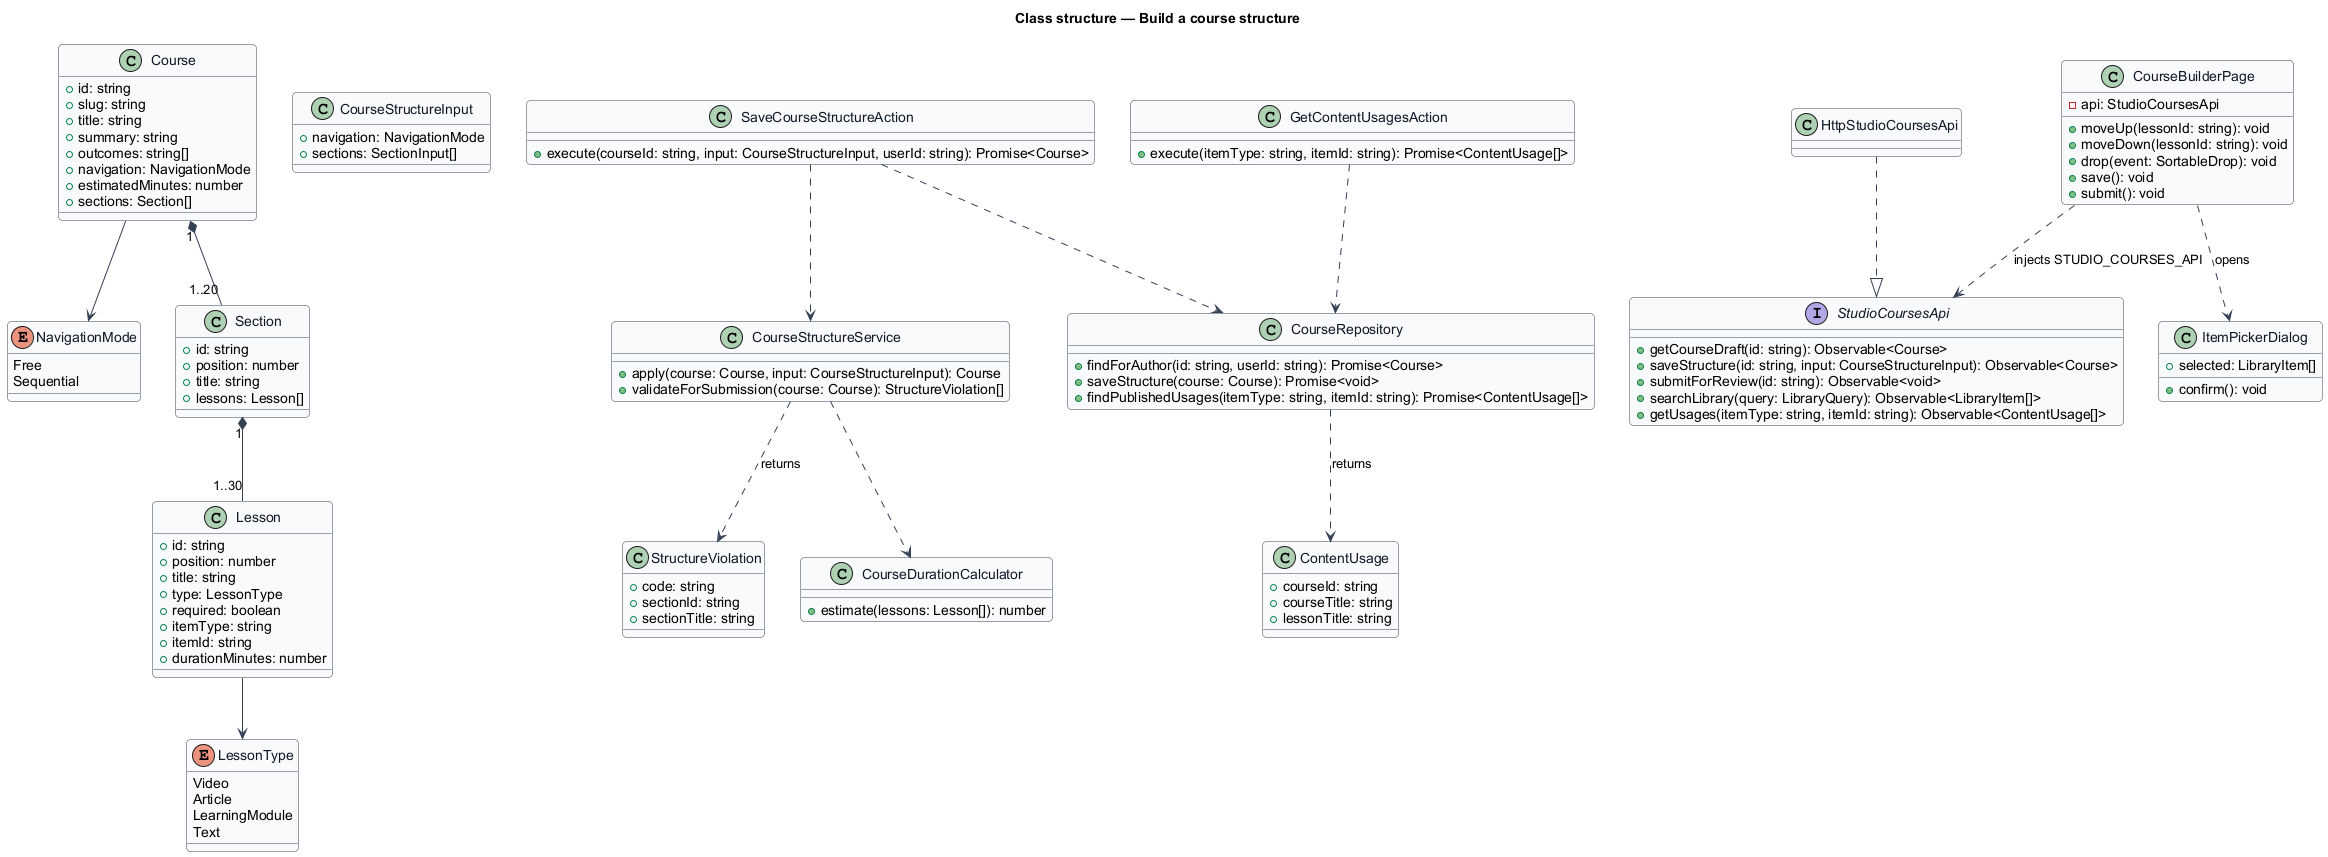

The diagram above was rendered by PlantUML. Its source (embedded in the PNG):
@startuml
' --- shared skin header ---
skinparam backgroundColor #FFFFFF
skinparam shadowing false
skinparam roundcorner 8
skinparam defaultFontName Arial
skinparam ArrowColor #344054
skinparam class {
  BorderColor #344054
  FontColor #101828
  BackgroundColor #F9FAFB
}
' --------------------------
title Class structure — Build a course structure

enum LessonType {
  Video
  Article
  LearningModule
  Text
}
enum NavigationMode {
  Free
  Sequential
}
class Course {
  +id: string
  +slug: string
  +title: string
  +summary: string
  +outcomes: string[]
  +navigation: NavigationMode
  +estimatedMinutes: number
  +sections: Section[]
}
class Section {
  +id: string
  +position: number
  +title: string
  +lessons: Lesson[]
}
class Lesson {
  +id: string
  +position: number
  +title: string
  +type: LessonType
  +required: boolean
  +itemType: string
  +itemId: string
  +durationMinutes: number
}
class CourseStructureInput {
  +navigation: NavigationMode
  +sections: SectionInput[]
}
class StructureViolation {
  +code: string
  +sectionId: string
  +sectionTitle: string
}
class ContentUsage {
  +courseId: string
  +courseTitle: string
  +lessonTitle: string
}
interface StudioCoursesApi {
  +getCourseDraft(id: string): Observable<Course>
  +saveStructure(id: string, input: CourseStructureInput): Observable<Course>
  +submitForReview(id: string): Observable<void>
  +searchLibrary(query: LibraryQuery): Observable<LibraryItem[]>
  +getUsages(itemType: string, itemId: string): Observable<ContentUsage[]>
}
class HttpStudioCoursesApi
class CourseBuilderPage {
  -api: StudioCoursesApi
  +moveUp(lessonId: string): void
  +moveDown(lessonId: string): void
  +drop(event: SortableDrop): void
  +save(): void
  +submit(): void
}
class ItemPickerDialog {
  +selected: LibraryItem[]
  +confirm(): void
}
class SaveCourseStructureAction {
  +execute(courseId: string, input: CourseStructureInput, userId: string): Promise<Course>
}
class GetContentUsagesAction {
  +execute(itemType: string, itemId: string): Promise<ContentUsage[]>
}
class CourseStructureService {
  +apply(course: Course, input: CourseStructureInput): Course
  +validateForSubmission(course: Course): StructureViolation[]
}
class CourseDurationCalculator {
  +estimate(lessons: Lesson[]): number
}
class CourseRepository {
  +findForAuthor(id: string, userId: string): Promise<Course>
  +saveStructure(course: Course): Promise<void>
  +findPublishedUsages(itemType: string, itemId: string): Promise<ContentUsage[]>
}
Course "1" *-- "1..20" Section
Section "1" *-- "1..30" Lesson
Lesson --> LessonType
Course --> NavigationMode
HttpStudioCoursesApi ..|> StudioCoursesApi
CourseBuilderPage ..> StudioCoursesApi : injects STUDIO_COURSES_API
CourseBuilderPage ..> ItemPickerDialog : opens
SaveCourseStructureAction ..> CourseStructureService
SaveCourseStructureAction ..> CourseRepository
GetContentUsagesAction ..> CourseRepository
CourseStructureService ..> CourseDurationCalculator
CourseStructureService ..> StructureViolation : returns
CourseRepository ..> ContentUsage : returns
@enduml